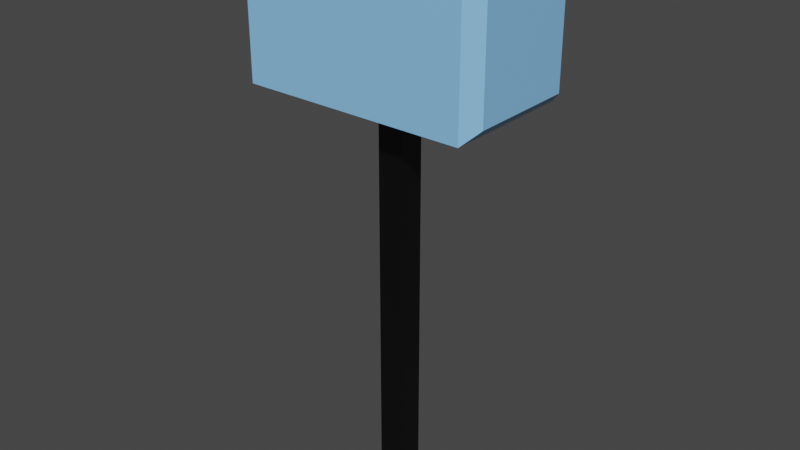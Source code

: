 # Source: hammer.blend  (saved by Blender 2.93.21; exported with 4.5.12 LTS)
import bpy
from mathutils import Matrix  # noqa: F401  (used for matrix-valued properties, if any)

bpy.ops.wm.read_factory_settings(use_empty=True)
scene = bpy.context.scene
scene.name = 'Scene'

# ---- collections
col_collection = bpy.data.collections.new('Collection'); scene.collection.children.link(col_collection)

# ---- materials (node trees are filled in below, after node groups)
mat_material = bpy.data.materials.new('Material')
mat_material.alpha_threshold = 0.0
mat_material.use_transparent_shadow = False
mat_material.line_color = (0.0, 0.0, 0.0, 1.0)
mat_material_001 = bpy.data.materials.new('Material.001')
mat_material_001.use_transparent_shadow = False

# ---- material node trees
mat_material.use_nodes = True; mat_material.node_tree.nodes.clear()
_N = mat_material.node_tree.nodes; _L = mat_material.node_tree.links
n0 = _N.new('ShaderNodeOutputMaterial'); n0.name = 'Material Output'; n0.location = (300, 300)
n1 = _N.new('ShaderNodeBsdfPrincipled'); n1.name = 'Principled BSDF'; n1.location = (10, 300)
n1.distribution = 'GGX'
n1.subsurface_method = 'BURLEY'
n1.inputs[0].default_value = (0.2598, 0.5835, 1.0, 1.0)
n1.inputs[2].default_value = 0.4
n1.inputs[3].default_value = 1.45
n1.inputs[27].default_value = (0.0, 0.0, 0.0, 1.0)
n1.inputs[28].default_value = 1.0
_L.new(n1.outputs[0], n0.inputs[0])
n0.is_active_output = True
mat_material_001.use_nodes = True; mat_material_001.node_tree.nodes.clear()
_N = mat_material_001.node_tree.nodes; _L = mat_material_001.node_tree.links
n0 = _N.new('ShaderNodeBsdfPrincipled'); n0.name = 'Principled BSDF'; n0.location = (10, 300)
n0.distribution = 'GGX'
n0.subsurface_method = 'BURLEY'
n0.inputs[0].default_value = (0.0, 0.0, 0.0, 1.0)
n0.inputs[3].default_value = 1.45
n0.inputs[27].default_value = (0.0, 0.0, 0.0, 1.0)
n0.inputs[28].default_value = 1.0
n1 = _N.new('ShaderNodeOutputMaterial'); n1.name = 'Material Output'; n1.location = (300, 300)
_L.new(n0.outputs[0], n1.inputs[0])
n1.is_active_output = True

# ---- world
world_world = bpy.data.worlds.new('World'); scene.world = world_world
world_world.use_nodes = True; world_world.node_tree.nodes.clear()
_N = world_world.node_tree.nodes; _L = world_world.node_tree.links
n0 = _N.new('ShaderNodeOutputWorld'); n0.name = 'World Output'; n0.location = (300, 300)
n1 = _N.new('ShaderNodeBackground'); n1.name = 'Background'; n1.location = (10, 300)
n1.inputs[0].default_value = (0.05088, 0.05088, 0.05088, 1.0)
_L.new(n1.outputs[0], n0.inputs[0])
n0.is_active_output = True
world_world.color = (0.05088, 0.05088, 0.05088)
world_world.use_sun_shadow = False
world_world.sun_shadow_jitter_overblur = 0.0

# ---- meshes
me_cube = bpy.data.meshes.new('Cube')
me_cube.from_pydata([(1.9, 0.8, 0.8), (1.9, 0.8, -0.8), (1.9, -0.8, 0.8), (1.9, -0.8, -0.8), (-1.9, 0.8, 0.8), (-1.9, 0.8, -0.8), (-1.9, -0.8, 0.8), (-1.9, -0.8, -0.8), (1.47, 0.77, 1.25), (0.2, 0.2, -1.0), (1.47, -0.77, 1.25), (-0.2, 0.2, -1.0), (-0.2, -0.2, -1.0), (-1.47, -0.77, 1.25), (-1.47, 0.77, 1.25), (1.7, -1.0, 1.0), (-1.7, -1.0, 1.0), (1.7, 1.0, 1.0), (-1.7, 1.0, 1.0), (-1.7, 1.0, -1.0), (-1.7, -1.0, -1.0), (1.7, 1.0, -1.0), (1.7, -1.0, -1.0), (0.2, -0.2, -1.0), (0.2, 0.2, -7.134), (0.2, -0.2, -7.134), (-0.2, 0.2, -7.134), (-0.2, -0.2, -7.134)], [], [(8, 14, 13, 10), (22, 15, 16, 20), (7, 6, 4, 5), (1, 0, 2, 3), (19, 18, 17, 21), (0, 1, 21, 17), (3, 2, 15, 22), (2, 0, 17, 15), (1, 3, 22, 21), (7, 5, 19, 20), (6, 7, 20, 16), (5, 4, 18, 19), (4, 6, 16, 18), (10, 13, 16, 15), (8, 10, 15, 17), (13, 14, 18, 16), (14, 8, 17, 18), (11, 12, 20, 19), (9, 11, 19, 21), (12, 23, 22, 20), (23, 9, 21, 22), (9, 23, 25, 24), (11, 9, 24, 26), (23, 12, 27, 25), (12, 11, 26, 27), (26, 24, 25, 27)])
me_cube.polygons.foreach_set('material_index', [0, 0, 0, 0, 0, 0, 0, 0, 0, 0, 0, 0, 0, 0, 0, 0, 0, 0, 0, 0, 0, 1, 1, 1, 1, 1])
_uv = me_cube.uv_layers.new(name='UVMap')
_uv.uv.foreach_set('vector', [0.6419, 0.5287, 0.8581, 0.5288, 0.8581, 0.7212, 0.6419, 0.7212, 0.375, 0.75, 0.625, 0.75, 0.625, 1.0, 0.375, 1.0, 0.4, 0.025, 0.6, 0.025, 0.6, 0.225, 0.4, 0.225, 0.4, 0.525, 0.6, 0.525, 0.6, 0.725, 0.4, 0.725, 0.375, 0.25, 0.625, 0.25, 0.625, 0.5, 0.375, 0.5, 0.6, 0.525, 0.4, 0.525, 0.375, 0.5, 0.625, 0.5, 0.4, 0.725, 0.6, 0.725, 0.625, 0.75, 0.375, 0.75, 0.6, 0.725, 0.6, 0.525, 0.625, 0.5, 0.625, 0.75, 0.4, 0.525, 0.4, 0.725, 0.375, 0.75, 0.375, 0.5, 0.4, 0.025, 0.4, 0.225, 0.375, 0.25, 0.375, 0.0, 0.6, 0.025, 0.4, 0.025, 0.375, 0.0, 0.625, 0.0, 0.4, 0.225, 0.6, 0.225, 0.625, 0.25, 0.375, 0.25, 0.6, 0.225, 0.6, 0.025, 0.625, 0.0, 0.625, 0.25, 0.6419, 0.7212, 0.8581, 0.7212, 0.875, 0.75, 0.625, 0.75, 0.6419, 0.5287, 0.6419, 0.7212, 0.625, 0.75, 0.625, 0.5, 0.8581, 0.7212, 0.8581, 0.5288, 0.875, 0.5, 0.875, 0.75, 0.8581, 0.5288, 0.6419, 0.5287, 0.625, 0.5, 0.875, 0.5, 0.1838, 0.6, 0.1838, 0.65, 0.125, 0.75, 0.125, 0.5, 0.3162, 0.6, 0.1838, 0.6, 0.125, 0.5, 0.375, 0.5, 0.1838, 0.65, 0.3162, 0.65, 0.375, 0.75, 0.125, 0.75, 0.3162, 0.65, 0.3162, 0.6, 0.375, 0.5, 0.375, 0.75, 0.3162, 0.6, 0.3162, 0.65, 0.3162, 0.65, 0.3162, 0.6, 0.1838, 0.6, 0.3162, 0.6, 0.3162, 0.6, 0.1838, 0.6, 0.3162, 0.65, 0.1838, 0.65, 0.1838, 0.65, 0.3162, 0.65, 0.1838, 0.65, 0.1838, 0.6, 0.1838, 0.6, 0.1838, 0.65, 0.1838, 0.6, 0.3162, 0.6, 0.3162, 0.65, 0.1838, 0.65])
me_cube.materials.append(mat_material)
me_cube.materials.append(mat_material_001)
me_cube.use_remesh_preserve_volume = False
me_cube.use_remesh_preserve_attributes = False
me_cube.use_mirror_vertex_groups = False
me_cube.update()

# ---- objects
ob_cube = bpy.data.objects.new('Cube', me_cube)

# ---- transforms, parenting, visibility, modifiers, constraints
ob_cube.location = (0.0, 0.0, 0.0)
ob_cube.lock_rotations_4d = False
ob_cube.empty_display_type = 'ARROWS'
ob_cube.lineart.crease_threshold = 0.0
_m = ob_cube.modifiers.new('Bevel', 'BEVEL')
_m.show_render = False
_m.width = 0.0451
_m.width_pct = 0.0451
_m.segments = 4
_m.angle_limit = 0.7854

# ---- collection membership
col_collection.objects.link(ob_cube)

# ---- scene / render settings (as saved in the file)
scene.frame_start = 1; scene.frame_end = 250; scene.frame_set(1)
scene.render.engine = 'BLENDER_EEVEE_NEXT'
scene.cycles.use_denoising = False
scene.cycles.samples = 128
scene.cycles.sampling_pattern = 'TABULATED_SOBOL'
scene.cycles.use_adaptive_sampling = False
scene.cycles.use_light_tree = False
scene.view_settings.view_transform = 'Filmic'
bpy.context.view_layer.update()

# ---- added for rendering (the .blend has no active camera and no usable light): camera, sun
cam_auto = bpy.data.cameras.new('AutoCamera')
cam_auto.lens = 50.0
cam_auto.sensor_width = 36.0
cam_auto.clip_end = 1000.0
ob_auto_camera = bpy.data.objects.new('AutoCamera', cam_auto)
scene.collection.objects.link(ob_auto_camera)
ob_auto_camera.location = (8.71526, -10.4583, 4.03028)
ob_auto_camera.rotation_euler = (1.09748, -7.21219e-08, 0.694738)
scene.camera = ob_auto_camera
light_auto_sun = bpy.data.lights.new('AutoSun', 'SUN')
light_auto_sun.energy = 3.0
light_auto_sun.angle = 0.0523599
ob_auto_sun = bpy.data.objects.new('AutoSun', light_auto_sun)
scene.collection.objects.link(ob_auto_sun)
ob_auto_sun.rotation_euler = (0.872665, 0.174533, 0.523599)
bpy.context.view_layer.update()
